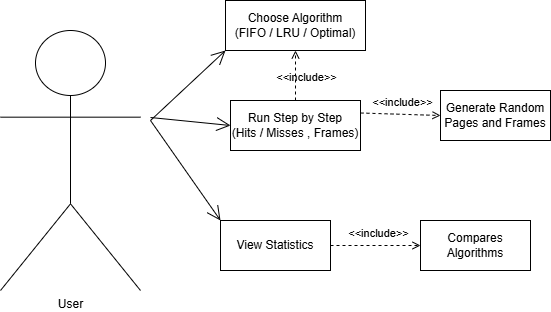

The diagram above was exported from draw.io. Its source (the exported page's mxGraphModel, read from the mxfile embedded in the PNG):
<mxGraphModel dx="1217" dy="532" grid="1" gridSize="10" guides="1" tooltips="1" connect="1" arrows="1" fold="1" page="1" pageScale="1" pageWidth="850" pageHeight="1100" math="0" shadow="0">
  <root>
    <mxCell id="0" />
    <mxCell id="1" parent="0" />
    <mxCell id="KMFF78lKl9gD1XjTe2x7-1" value="User" style="shape=umlActor;verticalLabelPosition=bottom;verticalAlign=top;html=1;" vertex="1" parent="1">
      <mxGeometry x="80" y="90" width="140" height="260" as="geometry" />
    </mxCell>
    <mxCell id="KMFF78lKl9gD1XjTe2x7-2" value="View Statistics" style="html=1;whiteSpace=wrap;" vertex="1" parent="1">
      <mxGeometry x="300" y="280" width="110" height="50" as="geometry" />
    </mxCell>
    <mxCell id="KMFF78lKl9gD1XjTe2x7-3" value="Run Step by Step&lt;div&gt;(Hits / Misses , Frames)&lt;/div&gt;" style="html=1;whiteSpace=wrap;" vertex="1" parent="1">
      <mxGeometry x="310" y="160" width="130" height="50" as="geometry" />
    </mxCell>
    <mxCell id="KMFF78lKl9gD1XjTe2x7-4" value="Choose Algorithm&lt;div&gt;(FIFO / LRU / Optimal)&lt;/div&gt;" style="html=1;whiteSpace=wrap;" vertex="1" parent="1">
      <mxGeometry x="305" y="60" width="140" height="50" as="geometry" />
    </mxCell>
    <mxCell id="KMFF78lKl9gD1XjTe2x7-5" value="Generate Random Pages and Frames" style="html=1;whiteSpace=wrap;" vertex="1" parent="1">
      <mxGeometry x="520" y="150" width="110" height="50" as="geometry" />
    </mxCell>
    <mxCell id="KMFF78lKl9gD1XjTe2x7-6" value="Compares Algorithms" style="html=1;whiteSpace=wrap;" vertex="1" parent="1">
      <mxGeometry x="500" y="280" width="110" height="50" as="geometry" />
    </mxCell>
    <mxCell id="KMFF78lKl9gD1XjTe2x7-9" value="" style="endArrow=open;endFill=1;endSize=12;html=1;rounded=0;entryX=0;entryY=1;entryDx=0;entryDy=0;" edge="1" parent="1" target="KMFF78lKl9gD1XjTe2x7-4">
      <mxGeometry width="160" relative="1" as="geometry">
        <mxPoint x="230" y="180" as="sourcePoint" />
        <mxPoint x="400" y="250" as="targetPoint" />
      </mxGeometry>
    </mxCell>
    <mxCell id="KMFF78lKl9gD1XjTe2x7-10" value="" style="endArrow=open;endFill=1;endSize=12;html=1;rounded=0;entryX=0;entryY=0.5;entryDx=0;entryDy=0;" edge="1" parent="1" target="KMFF78lKl9gD1XjTe2x7-3">
      <mxGeometry width="160" relative="1" as="geometry">
        <mxPoint x="230" y="177" as="sourcePoint" />
        <mxPoint x="320" y="160" as="targetPoint" />
      </mxGeometry>
    </mxCell>
    <mxCell id="KMFF78lKl9gD1XjTe2x7-12" value="&amp;lt;&amp;lt;include&amp;gt;&amp;gt;" style="html=1;verticalAlign=bottom;labelBackgroundColor=none;endArrow=open;endFill=0;dashed=1;rounded=0;exitX=0.5;exitY=0;exitDx=0;exitDy=0;entryX=0.5;entryY=1;entryDx=0;entryDy=0;" edge="1" parent="1" source="KMFF78lKl9gD1XjTe2x7-3" target="KMFF78lKl9gD1XjTe2x7-4">
      <mxGeometry x="-0.4631" y="-11" width="160" relative="1" as="geometry">
        <mxPoint x="350" y="250" as="sourcePoint" />
        <mxPoint x="510" y="250" as="targetPoint" />
        <mxPoint y="-1" as="offset" />
      </mxGeometry>
    </mxCell>
    <mxCell id="KMFF78lKl9gD1XjTe2x7-13" value="&amp;lt;&amp;lt;include&amp;gt;&amp;gt;" style="html=1;verticalAlign=bottom;labelBackgroundColor=none;endArrow=open;endFill=0;dashed=1;rounded=0;exitX=1;exitY=0.25;exitDx=0;exitDy=0;entryX=0;entryY=0.5;entryDx=0;entryDy=0;" edge="1" parent="1" source="KMFF78lKl9gD1XjTe2x7-3" target="KMFF78lKl9gD1XjTe2x7-5">
      <mxGeometry x="0.0562" y="3" width="160" relative="1" as="geometry">
        <mxPoint x="525" y="220" as="sourcePoint" />
        <mxPoint x="490" y="170" as="targetPoint" />
        <mxPoint as="offset" />
      </mxGeometry>
    </mxCell>
    <mxCell id="KMFF78lKl9gD1XjTe2x7-15" value="" style="endArrow=open;endFill=1;endSize=12;html=1;rounded=0;entryX=0;entryY=0;entryDx=0;entryDy=0;" edge="1" parent="1" target="KMFF78lKl9gD1XjTe2x7-2">
      <mxGeometry width="160" relative="1" as="geometry">
        <mxPoint x="230" y="180" as="sourcePoint" />
        <mxPoint x="340" y="258" as="targetPoint" />
      </mxGeometry>
    </mxCell>
    <mxCell id="KMFF78lKl9gD1XjTe2x7-16" value="&amp;lt;&amp;lt;include&amp;gt;&amp;gt;" style="html=1;verticalAlign=bottom;labelBackgroundColor=none;endArrow=open;endFill=0;dashed=1;rounded=0;exitX=1;exitY=0.5;exitDx=0;exitDy=0;entryX=0;entryY=0.5;entryDx=0;entryDy=0;" edge="1" parent="1" source="KMFF78lKl9gD1XjTe2x7-2" target="KMFF78lKl9gD1XjTe2x7-6">
      <mxGeometry x="0.0562" y="3" width="160" relative="1" as="geometry">
        <mxPoint x="440" y="340" as="sourcePoint" />
        <mxPoint x="480" y="425" as="targetPoint" />
        <mxPoint as="offset" />
      </mxGeometry>
    </mxCell>
  </root>
</mxGraphModel>